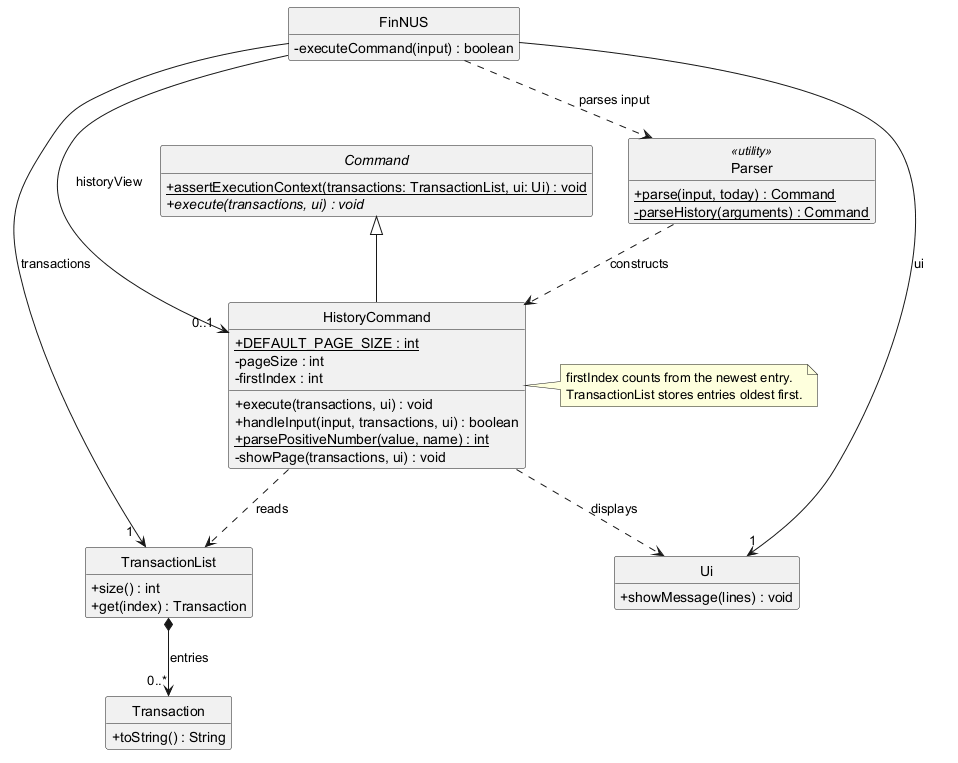

The diagram above was rendered by PlantUML. Its source (embedded in the PNG):
@startuml HistoryClassDiagram
' @@author nkyjStar
' Only members relevant to paginated history are shown.
' Multiplicities describe an active session after the transaction list has loaded.
hide circle
hide empty members
skinparam shadowing false
skinparam classAttributeIconSize 0

class FinNUS {
    - executeCommand(input) : boolean
}

class Parser <<utility>> {
    + {static} parse(input, today) : Command
    - {static} parseHistory(arguments) : Command
}

abstract class Command {
    + {static} assertExecutionContext(transactions: TransactionList, ui: Ui) : void
    + {abstract} execute(transactions, ui) : void
}

class HistoryCommand {
    + {static} DEFAULT_PAGE_SIZE : int
    - pageSize : int
    - firstIndex : int
    + execute(transactions, ui) : void
    + handleInput(input, transactions, ui) : boolean
    + {static} parsePositiveNumber(value, name) : int
    - showPage(transactions, ui) : void
}

class TransactionList {
    + size() : int
    + get(index) : Transaction
}

class Transaction {
    + toString() : String
}

class Ui {
    + showMessage(lines) : void
}

Command <|-- HistoryCommand
FinNUS --> "1" Ui : ui
FinNUS --> "1  " TransactionList : transactions
FinNUS --> "0..1  " HistoryCommand : historyView
FinNUS ..> Parser : parses input
Parser ..> HistoryCommand : constructs
HistoryCommand ..> TransactionList : reads
HistoryCommand ..> Ui : displays
TransactionList *--> "0..*" Transaction : entries

note right of HistoryCommand
  firstIndex counts from the newest entry.
  TransactionList stores entries oldest first.
end note
@enduml